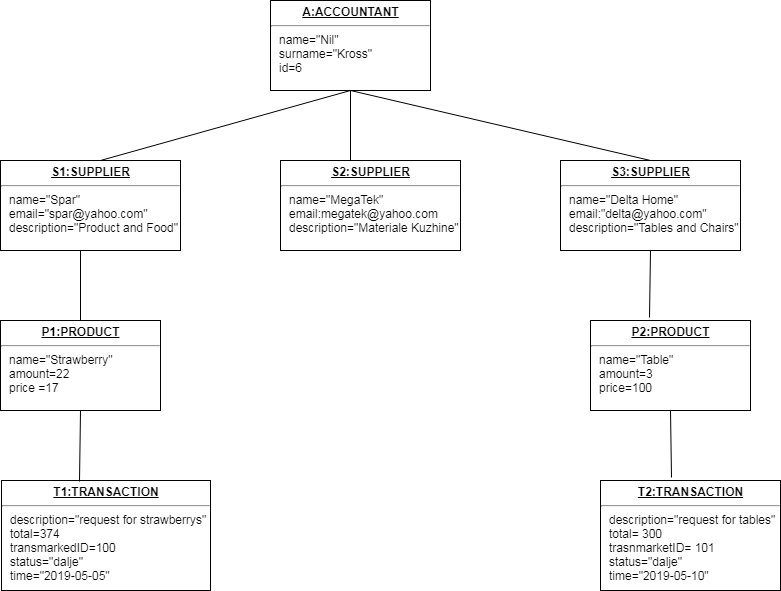

The diagram above was exported from draw.io. Its source (the exported page's mxGraphModel, read from the mxfile embedded in the PNG):
<mxGraphModel dx="1080" dy="484" grid="1" gridSize="10" guides="1" tooltips="1" connect="1" arrows="1" fold="1" page="1" pageScale="1" pageWidth="850" pageHeight="1100" math="0" shadow="0">
  <root>
    <mxCell id="0" />
    <mxCell id="1" parent="0" />
    <mxCell id="tRc4rf7ei2rF8ghsLnTm-1" value="&lt;p style=&quot;margin: 0px ; margin-top: 4px ; text-align: center ; text-decoration: underline&quot;&gt;&lt;b&gt;A:ACCOUNTANT&lt;/b&gt;&lt;/p&gt;&lt;hr&gt;&lt;p style=&quot;margin: 0px ; margin-left: 8px&quot;&gt;name=&quot;Nil&quot;&lt;br&gt;surname=&quot;Kross&quot;&lt;/p&gt;&lt;p style=&quot;margin: 0px ; margin-left: 8px&quot;&gt;id=6&lt;/p&gt;" style="verticalAlign=top;align=left;overflow=fill;fontSize=12;fontFamily=Helvetica;html=1;" vertex="1" parent="1">
      <mxGeometry x="310" y="40" width="160" height="90" as="geometry" />
    </mxCell>
    <mxCell id="tRc4rf7ei2rF8ghsLnTm-2" value="&lt;p style=&quot;margin: 0px ; margin-top: 4px ; text-align: center ; text-decoration: underline&quot;&gt;&lt;b&gt;S1:SUPPLIER&lt;/b&gt;&lt;/p&gt;&lt;hr&gt;&lt;p style=&quot;margin: 0px ; margin-left: 8px&quot;&gt;name=&quot;Spar&quot;&lt;br&gt;email=&quot;spar@yahoo.com&quot;&lt;br&gt;description=&quot;Product and Food&quot;&lt;/p&gt;" style="verticalAlign=top;align=left;overflow=fill;fontSize=12;fontFamily=Helvetica;html=1;" vertex="1" parent="1">
      <mxGeometry x="40" y="200" width="180" height="90" as="geometry" />
    </mxCell>
    <mxCell id="tRc4rf7ei2rF8ghsLnTm-3" value="&lt;p style=&quot;margin: 0px ; margin-top: 4px ; text-align: center ; text-decoration: underline&quot;&gt;&lt;b&gt;S2:SUPPLIER&lt;/b&gt;&lt;/p&gt;&lt;hr&gt;&lt;p style=&quot;margin: 0px ; margin-left: 8px&quot;&gt;name=&quot;MegaTek&quot;&lt;br&gt;email:megatek@yahoo.com&lt;br&gt;description=&quot;Materiale Kuzhine&quot;&lt;/p&gt;" style="verticalAlign=top;align=left;overflow=fill;fontSize=12;fontFamily=Helvetica;html=1;" vertex="1" parent="1">
      <mxGeometry x="320" y="200" width="180" height="90" as="geometry" />
    </mxCell>
    <mxCell id="tRc4rf7ei2rF8ghsLnTm-4" value="&lt;p style=&quot;margin: 0px ; margin-top: 4px ; text-align: center ; text-decoration: underline&quot;&gt;&lt;b&gt;S3:SUPPLIER&lt;/b&gt;&lt;/p&gt;&lt;hr&gt;&lt;p style=&quot;margin: 0px ; margin-left: 8px&quot;&gt;name=&quot;Delta Home&quot;&lt;br&gt;email:&quot;delta@yahoo.com&lt;span&gt;&quot;&lt;/span&gt;&lt;/p&gt;&lt;p style=&quot;margin: 0px ; margin-left: 8px&quot;&gt;&lt;span&gt;description=&quot;Tables and Chairs&quot;&lt;/span&gt;&lt;/p&gt;" style="verticalAlign=top;align=left;overflow=fill;fontSize=12;fontFamily=Helvetica;html=1;" vertex="1" parent="1">
      <mxGeometry x="600" y="200" width="180" height="90" as="geometry" />
    </mxCell>
    <mxCell id="tRc4rf7ei2rF8ghsLnTm-5" value="&lt;p style=&quot;margin: 0px ; margin-top: 4px ; text-align: center ; text-decoration: underline&quot;&gt;&lt;b&gt;P1:PRODUCT&lt;/b&gt;&lt;/p&gt;&lt;hr&gt;&lt;p style=&quot;margin: 0px ; margin-left: 8px&quot;&gt;name=&quot;Strawberry&quot;&lt;/p&gt;&lt;p style=&quot;margin: 0px ; margin-left: 8px&quot;&gt;amount=22&lt;/p&gt;&lt;p style=&quot;margin: 0px ; margin-left: 8px&quot;&gt;price =17&lt;/p&gt;" style="verticalAlign=top;align=left;overflow=fill;fontSize=12;fontFamily=Helvetica;html=1;" vertex="1" parent="1">
      <mxGeometry x="40" y="360" width="160" height="90" as="geometry" />
    </mxCell>
    <mxCell id="tRc4rf7ei2rF8ghsLnTm-6" value="&lt;p style=&quot;margin: 0px ; margin-top: 4px ; text-align: center ; text-decoration: underline&quot;&gt;&lt;b&gt;T1:TRANSACTION&lt;/b&gt;&lt;/p&gt;&lt;hr&gt;&lt;p style=&quot;margin: 0px ; margin-left: 8px&quot;&gt;description=&quot;request for strawberrys&quot;&lt;/p&gt;&lt;p style=&quot;margin: 0px ; margin-left: 8px&quot;&gt;total=374&lt;/p&gt;&lt;p style=&quot;margin: 0px ; margin-left: 8px&quot;&gt;transmarkedID=100&lt;/p&gt;&lt;p style=&quot;margin: 0px ; margin-left: 8px&quot;&gt;status=&quot;dalje&quot;&lt;/p&gt;&lt;p style=&quot;margin: 0px ; margin-left: 8px&quot;&gt;time=&quot;2019-05-05&quot;&lt;/p&gt;" style="verticalAlign=top;align=left;overflow=fill;fontSize=12;fontFamily=Helvetica;html=1;" vertex="1" parent="1">
      <mxGeometry x="41" y="520" width="209" height="110" as="geometry" />
    </mxCell>
    <mxCell id="tRc4rf7ei2rF8ghsLnTm-7" value="&lt;p style=&quot;margin: 0px ; margin-top: 4px ; text-align: center ; text-decoration: underline&quot;&gt;&lt;b&gt;P2:PRODUCT&lt;/b&gt;&lt;/p&gt;&lt;hr&gt;&lt;p style=&quot;margin: 0px ; margin-left: 8px&quot;&gt;name=&quot;Table&quot;&lt;/p&gt;&lt;p style=&quot;margin: 0px ; margin-left: 8px&quot;&gt;amount=3&lt;/p&gt;&lt;p style=&quot;margin: 0px ; margin-left: 8px&quot;&gt;price=100&lt;/p&gt;" style="verticalAlign=top;align=left;overflow=fill;fontSize=12;fontFamily=Helvetica;html=1;" vertex="1" parent="1">
      <mxGeometry x="630" y="360" width="160" height="90" as="geometry" />
    </mxCell>
    <mxCell id="tRc4rf7ei2rF8ghsLnTm-8" value="&lt;p style=&quot;margin: 0px ; margin-top: 4px ; text-align: center ; text-decoration: underline&quot;&gt;&lt;b&gt;T2:TRANSACTION&lt;/b&gt;&lt;/p&gt;&lt;hr&gt;&lt;p style=&quot;margin: 0px ; margin-left: 8px&quot;&gt;description=&quot;request for tables&quot;&lt;/p&gt;&lt;p style=&quot;margin: 0px ; margin-left: 8px&quot;&gt;total= 300&lt;/p&gt;&lt;p style=&quot;margin: 0px ; margin-left: 8px&quot;&gt;trasnmarketID= 101&lt;/p&gt;&lt;p style=&quot;margin: 0px ; margin-left: 8px&quot;&gt;status=&quot;dalje&quot;&lt;/p&gt;&lt;p style=&quot;margin: 0px ; margin-left: 8px&quot;&gt;time=&quot;2019-05-10&quot;&lt;/p&gt;" style="verticalAlign=top;align=left;overflow=fill;fontSize=12;fontFamily=Helvetica;html=1;" vertex="1" parent="1">
      <mxGeometry x="640" y="520" width="180" height="110" as="geometry" />
    </mxCell>
    <mxCell id="tRc4rf7ei2rF8ghsLnTm-9" value="" style="endArrow=none;html=1;entryX=0.5;entryY=1;entryDx=0;entryDy=0;exitX=0.373;exitY=0.009;exitDx=0;exitDy=0;exitPerimeter=0;" edge="1" parent="1" source="tRc4rf7ei2rF8ghsLnTm-6" target="tRc4rf7ei2rF8ghsLnTm-5">
      <mxGeometry width="50" height="50" relative="1" as="geometry">
        <mxPoint x="40" y="700" as="sourcePoint" />
        <mxPoint x="90" y="650" as="targetPoint" />
      </mxGeometry>
    </mxCell>
    <mxCell id="E6Emm8nwQzl-OyjcFAS3-1" value="" style="endArrow=none;html=1;entryX=0.5;entryY=1;entryDx=0;entryDy=0;exitX=0.394;exitY=-0.027;exitDx=0;exitDy=0;exitPerimeter=0;" edge="1" parent="1" source="tRc4rf7ei2rF8ghsLnTm-8" target="tRc4rf7ei2rF8ghsLnTm-7">
      <mxGeometry width="50" height="50" relative="1" as="geometry">
        <mxPoint x="40" y="700" as="sourcePoint" />
        <mxPoint x="90" y="650" as="targetPoint" />
      </mxGeometry>
    </mxCell>
    <mxCell id="E6Emm8nwQzl-OyjcFAS3-2" value="" style="endArrow=none;html=1;exitX=0.5;exitY=0;exitDx=0;exitDy=0;" edge="1" parent="1" source="tRc4rf7ei2rF8ghsLnTm-5">
      <mxGeometry width="50" height="50" relative="1" as="geometry">
        <mxPoint x="40" y="700" as="sourcePoint" />
        <mxPoint x="120" y="290" as="targetPoint" />
      </mxGeometry>
    </mxCell>
    <mxCell id="E6Emm8nwQzl-OyjcFAS3-3" value="" style="endArrow=none;html=1;entryX=0.5;entryY=1;entryDx=0;entryDy=0;exitX=0.369;exitY=-0.033;exitDx=0;exitDy=0;exitPerimeter=0;" edge="1" parent="1" source="tRc4rf7ei2rF8ghsLnTm-7" target="tRc4rf7ei2rF8ghsLnTm-4">
      <mxGeometry width="50" height="50" relative="1" as="geometry">
        <mxPoint x="375" y="520" as="sourcePoint" />
        <mxPoint x="425" y="470" as="targetPoint" />
      </mxGeometry>
    </mxCell>
    <mxCell id="E6Emm8nwQzl-OyjcFAS3-4" value="" style="endArrow=none;html=1;entryX=0.5;entryY=1;entryDx=0;entryDy=0;exitX=0.556;exitY=0;exitDx=0;exitDy=0;exitPerimeter=0;" edge="1" parent="1" source="tRc4rf7ei2rF8ghsLnTm-2" target="tRc4rf7ei2rF8ghsLnTm-1">
      <mxGeometry width="50" height="50" relative="1" as="geometry">
        <mxPoint x="410" y="380" as="sourcePoint" />
        <mxPoint x="350" y="370" as="targetPoint" />
      </mxGeometry>
    </mxCell>
    <mxCell id="E6Emm8nwQzl-OyjcFAS3-5" value="" style="endArrow=none;html=1;" edge="1" parent="1">
      <mxGeometry width="50" height="50" relative="1" as="geometry">
        <mxPoint x="390" y="200" as="sourcePoint" />
        <mxPoint x="390" y="130" as="targetPoint" />
      </mxGeometry>
    </mxCell>
    <mxCell id="E6Emm8nwQzl-OyjcFAS3-6" value="" style="endArrow=none;html=1;exitX=0.5;exitY=0;exitDx=0;exitDy=0;" edge="1" parent="1" source="tRc4rf7ei2rF8ghsLnTm-4">
      <mxGeometry width="50" height="50" relative="1" as="geometry">
        <mxPoint x="40" y="700" as="sourcePoint" />
        <mxPoint x="390" y="130" as="targetPoint" />
      </mxGeometry>
    </mxCell>
  </root>
</mxGraphModel>